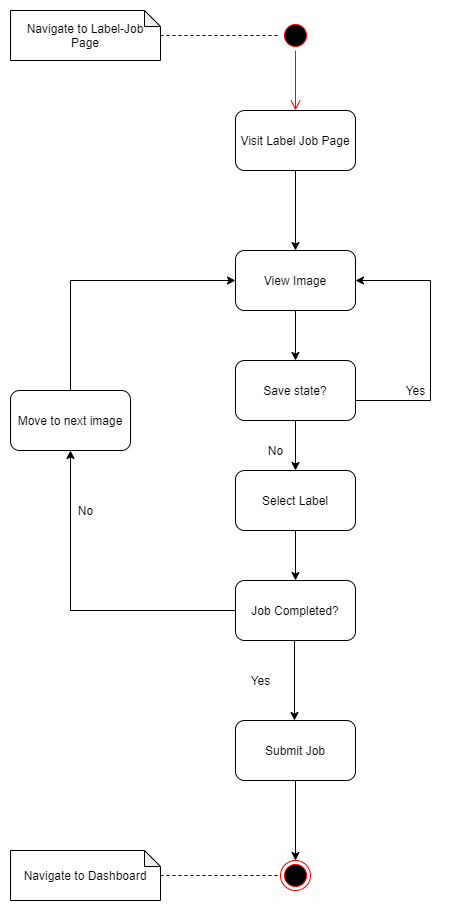

The diagram above was exported from draw.io. Its source (the exported page's mxGraphModel, read from the mxfile embedded in the PNG):
<mxGraphModel dx="1038" dy="528" grid="1" gridSize="10" guides="1" tooltips="1" connect="1" arrows="1" fold="1" page="1" pageScale="1" pageWidth="827" pageHeight="1169" math="0" shadow="0">
  <root>
    <mxCell id="0" />
    <mxCell id="1" parent="0" />
    <mxCell id="TboO4B8iFlzZy_eZBkee-25" value="" style="ellipse;html=1;shape=startState;fillColor=#000000;strokeColor=#ff0000;" vertex="1" parent="1">
      <mxGeometry x="460" y="370" width="30" height="30" as="geometry" />
    </mxCell>
    <mxCell id="TboO4B8iFlzZy_eZBkee-26" value="" style="edgeStyle=orthogonalEdgeStyle;html=1;verticalAlign=bottom;endArrow=open;endSize=8;strokeColor=#ff0000;" edge="1" parent="1" source="TboO4B8iFlzZy_eZBkee-25">
      <mxGeometry relative="1" as="geometry">
        <mxPoint x="475" y="460" as="targetPoint" />
      </mxGeometry>
    </mxCell>
    <mxCell id="TboO4B8iFlzZy_eZBkee-27" style="edgeStyle=orthogonalEdgeStyle;rounded=0;orthogonalLoop=1;jettySize=auto;html=1;exitX=0.5;exitY=1;exitDx=0;exitDy=0;" edge="1" parent="1" source="TboO4B8iFlzZy_eZBkee-28">
      <mxGeometry relative="1" as="geometry">
        <mxPoint x="475" y="600" as="targetPoint" />
      </mxGeometry>
    </mxCell>
    <mxCell id="TboO4B8iFlzZy_eZBkee-28" value="Visit Label Job Page" style="rounded=1;whiteSpace=wrap;html=1;" vertex="1" parent="1">
      <mxGeometry x="415" y="460" width="120" height="60" as="geometry" />
    </mxCell>
    <mxCell id="TboO4B8iFlzZy_eZBkee-29" value="" style="ellipse;html=1;shape=endState;fillColor=#000000;strokeColor=#ff0000;" vertex="1" parent="1">
      <mxGeometry x="460" y="1210" width="30" height="30" as="geometry" />
    </mxCell>
    <mxCell id="TboO4B8iFlzZy_eZBkee-30" value="Navigate to Label-Job Page" style="shape=note;whiteSpace=wrap;html=1;backgroundOutline=1;darkOpacity=0.05;size=16;" vertex="1" parent="1">
      <mxGeometry x="190" y="360" width="150" height="50" as="geometry" />
    </mxCell>
    <mxCell id="TboO4B8iFlzZy_eZBkee-31" value="" style="endArrow=none;dashed=1;html=1;entryX=0;entryY=0.5;entryDx=0;entryDy=0;" edge="1" parent="1" target="TboO4B8iFlzZy_eZBkee-25">
      <mxGeometry width="50" height="50" relative="1" as="geometry">
        <mxPoint x="340" y="385" as="sourcePoint" />
        <mxPoint x="500" y="460" as="targetPoint" />
      </mxGeometry>
    </mxCell>
    <mxCell id="TboO4B8iFlzZy_eZBkee-51" style="edgeStyle=orthogonalEdgeStyle;rounded=0;orthogonalLoop=1;jettySize=auto;html=1;entryX=0.5;entryY=0;entryDx=0;entryDy=0;" edge="1" parent="1" source="TboO4B8iFlzZy_eZBkee-32" target="TboO4B8iFlzZy_eZBkee-48">
      <mxGeometry relative="1" as="geometry" />
    </mxCell>
    <mxCell id="TboO4B8iFlzZy_eZBkee-32" value="View Image" style="rounded=1;whiteSpace=wrap;html=1;" vertex="1" parent="1">
      <mxGeometry x="415" y="600" width="120" height="60" as="geometry" />
    </mxCell>
    <mxCell id="TboO4B8iFlzZy_eZBkee-33" style="edgeStyle=orthogonalEdgeStyle;rounded=0;orthogonalLoop=1;jettySize=auto;html=1;" edge="1" parent="1" source="TboO4B8iFlzZy_eZBkee-34">
      <mxGeometry relative="1" as="geometry">
        <mxPoint x="475" y="880" as="targetPoint" />
      </mxGeometry>
    </mxCell>
    <mxCell id="TboO4B8iFlzZy_eZBkee-53" style="edgeStyle=orthogonalEdgeStyle;rounded=0;orthogonalLoop=1;jettySize=auto;html=1;" edge="1" parent="1" source="TboO4B8iFlzZy_eZBkee-34" target="TboO4B8iFlzZy_eZBkee-37">
      <mxGeometry relative="1" as="geometry" />
    </mxCell>
    <mxCell id="TboO4B8iFlzZy_eZBkee-34" value="Select Label" style="rounded=1;whiteSpace=wrap;html=1;" vertex="1" parent="1">
      <mxGeometry x="415" y="820" width="120" height="60" as="geometry" />
    </mxCell>
    <mxCell id="TboO4B8iFlzZy_eZBkee-36" style="edgeStyle=orthogonalEdgeStyle;rounded=0;orthogonalLoop=1;jettySize=auto;html=1;entryX=0.5;entryY=1;entryDx=0;entryDy=0;exitX=0;exitY=0.5;exitDx=0;exitDy=0;" edge="1" parent="1" source="TboO4B8iFlzZy_eZBkee-37" target="TboO4B8iFlzZy_eZBkee-40">
      <mxGeometry relative="1" as="geometry">
        <Array as="points">
          <mxPoint x="250" y="960" />
        </Array>
      </mxGeometry>
    </mxCell>
    <mxCell id="TboO4B8iFlzZy_eZBkee-37" value="Job Completed?" style="rounded=1;whiteSpace=wrap;html=1;" vertex="1" parent="1">
      <mxGeometry x="415" y="930" width="120" height="60" as="geometry" />
    </mxCell>
    <mxCell id="TboO4B8iFlzZy_eZBkee-38" value="No" style="text;html=1;align=center;verticalAlign=middle;resizable=0;points=[];autosize=1;strokeColor=none;" vertex="1" parent="1">
      <mxGeometry x="250" y="850" width="30" height="20" as="geometry" />
    </mxCell>
    <mxCell id="TboO4B8iFlzZy_eZBkee-39" style="edgeStyle=orthogonalEdgeStyle;rounded=0;orthogonalLoop=1;jettySize=auto;html=1;entryX=0;entryY=0.5;entryDx=0;entryDy=0;" edge="1" parent="1" source="TboO4B8iFlzZy_eZBkee-40" target="TboO4B8iFlzZy_eZBkee-32">
      <mxGeometry relative="1" as="geometry">
        <Array as="points">
          <mxPoint x="250" y="630" />
        </Array>
      </mxGeometry>
    </mxCell>
    <mxCell id="TboO4B8iFlzZy_eZBkee-40" value="Move to next image" style="rounded=1;whiteSpace=wrap;html=1;" vertex="1" parent="1">
      <mxGeometry x="190" y="740" width="120" height="60" as="geometry" />
    </mxCell>
    <mxCell id="TboO4B8iFlzZy_eZBkee-41" style="edgeStyle=orthogonalEdgeStyle;rounded=0;orthogonalLoop=1;jettySize=auto;html=1;" edge="1" parent="1">
      <mxGeometry relative="1" as="geometry">
        <mxPoint x="474" y="1070" as="targetPoint" />
        <mxPoint x="474" y="990" as="sourcePoint" />
      </mxGeometry>
    </mxCell>
    <mxCell id="TboO4B8iFlzZy_eZBkee-42" value="Submit Job" style="rounded=1;whiteSpace=wrap;html=1;" vertex="1" parent="1">
      <mxGeometry x="415" y="1070" width="120" height="60" as="geometry" />
    </mxCell>
    <mxCell id="TboO4B8iFlzZy_eZBkee-43" value="Navigate to Dashboard" style="shape=note;whiteSpace=wrap;html=1;backgroundOutline=1;darkOpacity=0.05;size=16;" vertex="1" parent="1">
      <mxGeometry x="190" y="1200" width="150" height="50" as="geometry" />
    </mxCell>
    <mxCell id="TboO4B8iFlzZy_eZBkee-44" value="" style="endArrow=none;dashed=1;html=1;entryX=0;entryY=0.5;entryDx=0;entryDy=0;" edge="1" parent="1">
      <mxGeometry width="50" height="50" relative="1" as="geometry">
        <mxPoint x="340" y="1225" as="sourcePoint" />
        <mxPoint x="460" y="1225" as="targetPoint" />
      </mxGeometry>
    </mxCell>
    <mxCell id="TboO4B8iFlzZy_eZBkee-45" value="Yes" style="text;html=1;align=center;verticalAlign=middle;resizable=0;points=[];autosize=1;strokeColor=none;" vertex="1" parent="1">
      <mxGeometry x="425" y="1020" width="30" height="20" as="geometry" />
    </mxCell>
    <mxCell id="TboO4B8iFlzZy_eZBkee-46" style="edgeStyle=orthogonalEdgeStyle;rounded=0;orthogonalLoop=1;jettySize=auto;html=1;" edge="1" parent="1">
      <mxGeometry relative="1" as="geometry">
        <mxPoint x="475" y="1210" as="targetPoint" />
        <mxPoint x="475" y="1130" as="sourcePoint" />
      </mxGeometry>
    </mxCell>
    <mxCell id="TboO4B8iFlzZy_eZBkee-52" style="edgeStyle=orthogonalEdgeStyle;rounded=0;orthogonalLoop=1;jettySize=auto;html=1;entryX=0.5;entryY=0;entryDx=0;entryDy=0;" edge="1" parent="1" source="TboO4B8iFlzZy_eZBkee-48" target="TboO4B8iFlzZy_eZBkee-34">
      <mxGeometry relative="1" as="geometry" />
    </mxCell>
    <mxCell id="TboO4B8iFlzZy_eZBkee-54" style="edgeStyle=orthogonalEdgeStyle;rounded=0;orthogonalLoop=1;jettySize=auto;html=1;entryX=1;entryY=0.5;entryDx=0;entryDy=0;" edge="1" parent="1" source="TboO4B8iFlzZy_eZBkee-48" target="TboO4B8iFlzZy_eZBkee-32">
      <mxGeometry relative="1" as="geometry">
        <mxPoint x="660" y="620" as="targetPoint" />
        <Array as="points">
          <mxPoint x="610" y="750" />
          <mxPoint x="610" y="630" />
        </Array>
      </mxGeometry>
    </mxCell>
    <mxCell id="TboO4B8iFlzZy_eZBkee-48" value="Save state?" style="rounded=1;whiteSpace=wrap;html=1;" vertex="1" parent="1">
      <mxGeometry x="415" y="710" width="120" height="60" as="geometry" />
    </mxCell>
    <mxCell id="TboO4B8iFlzZy_eZBkee-50" value="No" style="text;html=1;align=center;verticalAlign=middle;resizable=0;points=[];autosize=1;strokeColor=none;fillColor=none;" vertex="1" parent="1">
      <mxGeometry x="440" y="790" width="30" height="20" as="geometry" />
    </mxCell>
    <mxCell id="TboO4B8iFlzZy_eZBkee-55" value="Yes" style="text;html=1;align=center;verticalAlign=middle;resizable=0;points=[];autosize=1;strokeColor=none;fillColor=none;" vertex="1" parent="1">
      <mxGeometry x="580" y="730" width="30" height="20" as="geometry" />
    </mxCell>
  </root>
</mxGraphModel>